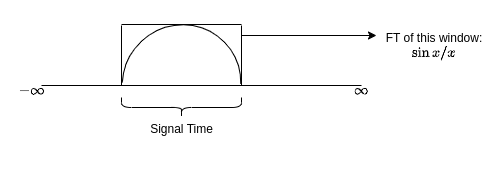

The diagram above was exported from draw.io. Its source (the exported page's mxGraphModel, read from the mxfile embedded in the PNG):
<mxGraphModel dx="880" dy="476" grid="0" gridSize="10" guides="1" tooltips="1" connect="1" arrows="1" fold="1" page="1" pageScale="1" pageWidth="850" pageHeight="1100" math="1" shadow="0">
  <root>
    <mxCell id="0" />
    <mxCell id="1" parent="0" />
    <mxCell id="NiwkAvbbsLEpBlGixseU-1" value="" style="endArrow=none;html=1;rounded=0;" parent="1" edge="1">
      <mxGeometry width="50" height="50" relative="1" as="geometry">
        <mxPoint x="242" y="230" as="sourcePoint" />
        <mxPoint x="562" y="230" as="targetPoint" />
      </mxGeometry>
    </mxCell>
    <mxCell id="NiwkAvbbsLEpBlGixseU-2" value="" style="endArrow=none;html=1;rounded=0;" parent="1" edge="1">
      <mxGeometry width="50" height="50" relative="1" as="geometry">
        <mxPoint x="322" y="230" as="sourcePoint" />
        <mxPoint x="322" y="170" as="targetPoint" />
      </mxGeometry>
    </mxCell>
    <mxCell id="NiwkAvbbsLEpBlGixseU-3" value="" style="endArrow=none;html=1;rounded=0;" parent="1" edge="1">
      <mxGeometry width="50" height="50" relative="1" as="geometry">
        <mxPoint x="322" y="169" as="sourcePoint" />
        <mxPoint x="442" y="169" as="targetPoint" />
      </mxGeometry>
    </mxCell>
    <mxCell id="NiwkAvbbsLEpBlGixseU-4" value="" style="endArrow=none;html=1;rounded=0;" parent="1" edge="1">
      <mxGeometry width="50" height="50" relative="1" as="geometry">
        <mxPoint x="442" y="230" as="sourcePoint" />
        <mxPoint x="442" y="170" as="targetPoint" />
      </mxGeometry>
    </mxCell>
    <mxCell id="NiwkAvbbsLEpBlGixseU-11" value="" style="verticalLabelPosition=bottom;verticalAlign=top;html=1;shape=mxgraph.basic.arc;startAngle=0.38111832822712727;endAngle=0.8760976028958541;rotation=-225;" parent="1" vertex="1">
      <mxGeometry x="322" y="170" width="120" height="117.32" as="geometry" />
    </mxCell>
    <mxCell id="NiwkAvbbsLEpBlGixseU-12" value="" style="endArrow=classic;html=1;rounded=0;" parent="1" edge="1">
      <mxGeometry width="50" height="50" relative="1" as="geometry">
        <mxPoint x="442" y="180" as="sourcePoint" />
        <mxPoint x="577" y="180" as="targetPoint" />
      </mxGeometry>
    </mxCell>
    <mxCell id="NiwkAvbbsLEpBlGixseU-13" value="FT of this window: \(\sin x/x\)" style="text;html=1;strokeColor=none;fillColor=none;align=center;verticalAlign=middle;whiteSpace=wrap;rounded=0;" parent="1" vertex="1">
      <mxGeometry x="585" y="170" width="100" height="40" as="geometry" />
    </mxCell>
    <mxCell id="NiwkAvbbsLEpBlGixseU-18" value="\(-\infty\)" style="text;html=1;align=center;verticalAlign=middle;resizable=0;points=[];autosize=1;strokeColor=none;fillColor=none;" parent="1" vertex="1">
      <mxGeometry x="201" y="222" width="62" height="26" as="geometry" />
    </mxCell>
    <mxCell id="NiwkAvbbsLEpBlGixseU-19" value="\(\infty\)" style="text;html=1;align=center;verticalAlign=middle;resizable=0;points=[];autosize=1;strokeColor=none;fillColor=none;" parent="1" vertex="1">
      <mxGeometry x="533" y="222" width="58" height="26" as="geometry" />
    </mxCell>
    <mxCell id="JmniIuuiHSLKrMYgRwm7-1" value="" style="shape=curlyBracket;whiteSpace=wrap;html=1;rounded=1;flipH=1;labelPosition=right;verticalLabelPosition=middle;align=left;verticalAlign=middle;rotation=90;" vertex="1" parent="1">
      <mxGeometry x="372" y="192" width="20" height="120" as="geometry" />
    </mxCell>
    <mxCell id="JmniIuuiHSLKrMYgRwm7-2" value="Signal Time" style="text;html=1;align=center;verticalAlign=middle;resizable=0;points=[];autosize=1;strokeColor=none;fillColor=none;" vertex="1" parent="1">
      <mxGeometry x="341.5" y="261.32" width="81" height="26" as="geometry" />
    </mxCell>
  </root>
</mxGraphModel>